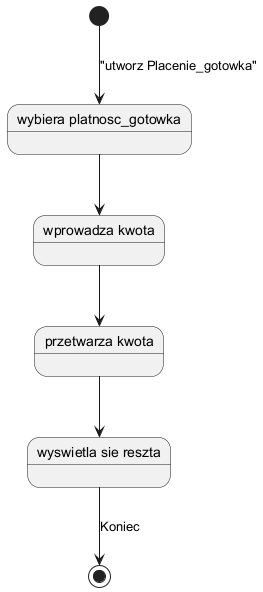

The diagram above was rendered by PlantUML. Its source (embedded in the PNG):
@startuml
[*] --> S2 : "utworz Placenie_gotowka" 
state "wybiera platnosc_gotowka" as S2
state "wprowadza kwota" as S3
S2 --> S3
state "przetwarza kwota" as S4
S3 --> S4
state "wyswietla sie reszta" as S5
S4 --> S5
S5 --> [*] : Koniec
@enduml